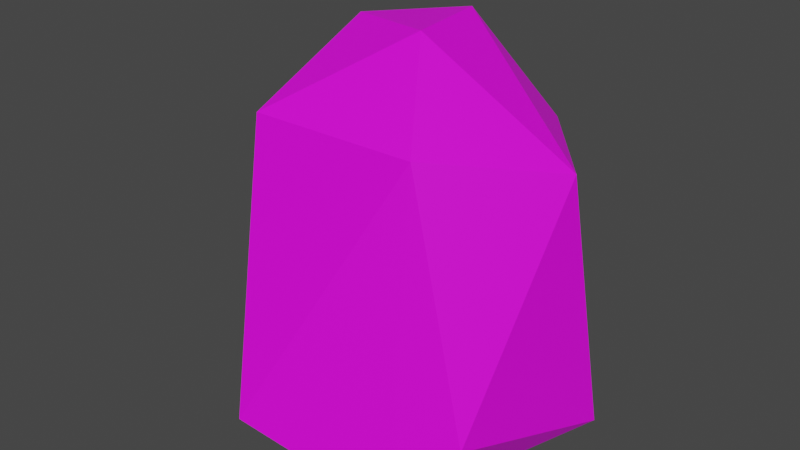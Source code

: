 # Source: stone.blend  (saved by Blender 2.83.19; exported with 4.5.12 LTS)
import bpy
from mathutils import Matrix  # noqa: F401  (used for matrix-valued properties, if any)

bpy.ops.wm.read_factory_settings(use_empty=True)
scene = bpy.context.scene
scene.name = 'Scene'

# ---- collections
col_collection = bpy.data.collections.new('Collection'); scene.collection.children.link(col_collection)

# ---- images (referenced by path relative to the original .blend; pixels are not part of the script)
import os
ASSET_DIR = os.environ.get("B2B_ASSET_DIR", "")  # directory of the original .blend (textures are referenced by path, not embedded)
HERE = os.path.dirname(os.path.abspath(__file__))  # packed textures are extracted next to this script under _unpacked/

def load_image(name, relpath, width, height, colorspace="sRGB"):
    """Load a texture the original file referenced (path relative to the .blend, or extracted next to this script)."""
    p = next((c for c in (os.path.join(HERE, relpath), os.path.join(ASSET_DIR, relpath)) if relpath and os.path.exists(c)), "")
    if p:
        img = bpy.data.images.load(p, check_existing=True)
        img.name = name
    else:  # same state as the original file: an image datablock whose file is absent (Cycles renders it pink)
        img = bpy.data.images.new(name, width, height)
        img.source = "FILE"
        img.filepath = "//" + (relpath or name)
    img.colorspace_settings.name = colorspace
    return img
img_rock1_1_002_base_color = load_image('Rock1_1.002 Base Color', 'stone.png', 1024, 1024, 'sRGB')

# ---- materials (node trees are filled in below, after node groups)
mat_rock1_1_002 = bpy.data.materials.new('Rock1_1.002')
mat_rock1_1_002.use_transparent_shadow = False

# ---- material node trees
mat_rock1_1_002.use_nodes = True; mat_rock1_1_002.node_tree.nodes.clear()
_N = mat_rock1_1_002.node_tree.nodes; _L = mat_rock1_1_002.node_tree.links
n0 = _N.new('ShaderNodeOutputMaterial'); n0.name = 'Material Output'; n0.location = (300, 300)
n1 = _N.new('ShaderNodeBsdfPrincipled'); n1.name = 'Principled BSDF'; n1.location = (10, 300)
n1.distribution = 'GGX'
n1.subsurface_method = 'BURLEY'
n1.inputs[3].default_value = 1.45
n1.inputs[27].default_value = (0.0, 0.0, 0.0, 1.0)
n1.inputs[28].default_value = 1.0
n2 = _N.new('ShaderNodeTexImage'); n2.name = 'Image Texture'; n2.location = (-280, 280)
n2.image = img_rock1_1_002_base_color
_L.new(n1.outputs[0], n0.inputs[0])
_L.new(n2.outputs[0], n1.inputs[0])
n0.is_active_output = True

# ---- world
world_world = bpy.data.worlds.new('World'); scene.world = world_world
world_world.use_nodes = True; world_world.node_tree.nodes.clear()
_N = world_world.node_tree.nodes; _L = world_world.node_tree.links
n0 = _N.new('ShaderNodeOutputWorld'); n0.name = 'World Output'; n0.location = (300, 300)
n1 = _N.new('ShaderNodeBackground'); n1.name = 'Background'; n1.location = (10, 300)
n1.inputs[0].default_value = (0.05088, 0.05088, 0.05088, 1.0)
_L.new(n1.outputs[0], n0.inputs[0])
n0.is_active_output = True
world_world.color = (0.05088, 0.05088, 0.05088)
world_world.use_sun_shadow = False
world_world.sun_shadow_jitter_overblur = 0.0

# ---- meshes
me_cylinder_008 = bpy.data.meshes.new('Cylinder.008')
me_cylinder_008.from_pydata([(1.443, -1.144, 0.78), (0.8417, -1.401, -0.01394), (0.7008, 1.254, 2.884), (0.7949, -1.033, 3.22), (-0.8967, -1.06, 3.221), (-0.7647, 1.623, 2.207), (-2.003, 0.638, 0.5009), (-0.005547, 0.8181, 3.905), (-0.7809, 0.1758, 3.853), (1.553, 0.2141, 2.897), (1.723, 0.6203, 0.2327), (-0.6627, -1.728, 0.4556), (-1.264, -1.1, -0.01906), (-1.049, 1.579, 0.2569), (0.1756, 1.65, -0.01473), (0.2197, -0.2003, 3.963)], [], [(1, 11, 12), (6, 4, 8), (12, 13, 14), (1, 14, 10), (0, 9, 3), (6, 5, 13), (11, 3, 4), (8, 15, 7), (8, 4, 15), (9, 2, 7), (11, 4, 12), (8, 5, 6), (5, 2, 14), (7, 2, 5), (0, 3, 1), (4, 3, 15), (12, 4, 6), (12, 6, 13), (1, 12, 14), (10, 9, 0), (14, 13, 5), (14, 2, 10), (9, 10, 2), (1, 3, 11), (9, 15, 3), (7, 5, 8), (1, 10, 0), (9, 7, 15)])
_uv = me_cylinder_008.uv_layers.new(name='UVMap')
_uv.uv.foreach_set('vector', [0.5805, 0.6429, 0.4597, 0.8413, 0.3517, 0.6573, 0.2107, 0.82, 0.4007, 0.9997, 0.1313, 1.0, 0.3517, 0.6573, 0.09321, 0.7669, 0.01744, 0.7226, 0.7833, 0.078, 0.8278, 0.4082, 0.9257, 0.3071, 0.6522, 0.8843, 0.7668, 0.9987, 0.6239, 0.9996, 0.2107, 0.82, 0.07555, 0.9941, 0.09321, 0.7669, 0.4597, 0.8413, 0.6239, 0.9996, 0.4007, 0.9997, 0.1319, 0.3286, 0.3369, 0.2266, 0.3021, 0.419, 0.2595, 1.0, 0.4007, 0.9997, 0.6433, 1.0, 0.7668, 0.9987, 0.8928, 0.9989, 0.9577, 1.0, 0.4597, 0.8413, 0.4007, 0.9997, 0.3517, 0.6573, 0.1313, 1.0, 0.07555, 0.9941, 0.2107, 0.82, 1.0, 0.9896, 0.8928, 0.9989, 0.9582, 0.6692, 0.9577, 1.0, 0.8928, 0.9989, 1.0, 0.9896, 0.6522, 0.8843, 0.6239, 0.9996, 0.5805, 0.6429, 0.4007, 0.9997, 0.6239, 0.9996, 0.6433, 1.0, 0.3517, 0.6573, 0.4007, 0.9997, 0.2107, 0.82, 0.3517, 0.6573, 0.2107, 0.82, 0.09321, 0.7669, 0.7833, 0.078, 0.6324, 0.1184, 0.8278, 0.4082, 0.8003, 0.7415, 0.7668, 0.9987, 0.6522, 0.8843, 0.01744, 0.7226, 0.09321, 0.7669, 0.07555, 0.9941, 0.9582, 0.6692, 0.8928, 0.9989, 0.8003, 0.7415, 0.7668, 0.9987, 0.8003, 0.7415, 0.8928, 0.9989, 0.5805, 0.6429, 0.6239, 0.9996, 0.4597, 0.8413, 0.7668, 0.9987, 0.6433, 1.0, 0.6239, 0.9996, 0.02021, 1.0, 0.07555, 0.9941, 0.1313, 1.0, 0.5805, 0.6429, 0.8003, 0.7415, 0.6522, 0.8843, 0.4783, 0.3242, 0.3021, 0.419, 0.3369, 0.2266])
me_cylinder_008.materials.append(mat_rock1_1_002)
me_cylinder_008.use_remesh_preserve_volume = False
me_cylinder_008.use_remesh_preserve_attributes = False
me_cylinder_008.use_mirror_vertex_groups = False
me_cylinder_008.update()

# ---- objects
ob_rock4_001 = bpy.data.objects.new('Rock4.001', me_cylinder_008)

# ---- transforms, parenting, visibility, modifiers, constraints
ob_rock4_001.location = (-1.417, 2.086, -1.91)
ob_rock4_001.scale = (6.578, 6.578, 6.578)
ob_rock4_001.lineart.crease_threshold = 0.0

# ---- collection membership
col_collection.objects.link(ob_rock4_001)

# ---- scene / render settings (as saved in the file)
scene.frame_start = 1; scene.frame_end = 250; scene.frame_set(1)
scene.render.engine = 'BLENDER_EEVEE_NEXT'
scene.cycles.use_denoising = False
scene.cycles.samples = 128
scene.cycles.sampling_pattern = 'TABULATED_SOBOL'
scene.cycles.use_adaptive_sampling = False
scene.cycles.use_light_tree = False
scene.view_settings.view_transform = 'Filmic'
bpy.context.view_layer.update()

# ---- added for rendering (the .blend has no active camera and no usable light): camera, sun
cam_auto = bpy.data.cameras.new('AutoCamera')
cam_auto.lens = 50.0
cam_auto.sensor_width = 36.0
cam_auto.clip_end = 1000.0
ob_auto_camera = bpy.data.objects.new('AutoCamera', cam_auto)
scene.collection.objects.link(ob_auto_camera)
ob_auto_camera.location = (36.7089, -45.0249, 42.2993)
ob_auto_camera.rotation_euler = (1.09748, -7.21219e-08, 0.694738)
scene.camera = ob_auto_camera
light_auto_sun = bpy.data.lights.new('AutoSun', 'SUN')
light_auto_sun.energy = 3.0
light_auto_sun.angle = 0.0523599
ob_auto_sun = bpy.data.objects.new('AutoSun', light_auto_sun)
scene.collection.objects.link(ob_auto_sun)
ob_auto_sun.rotation_euler = (0.872665, 0.174533, 0.523599)
bpy.context.view_layer.update()
